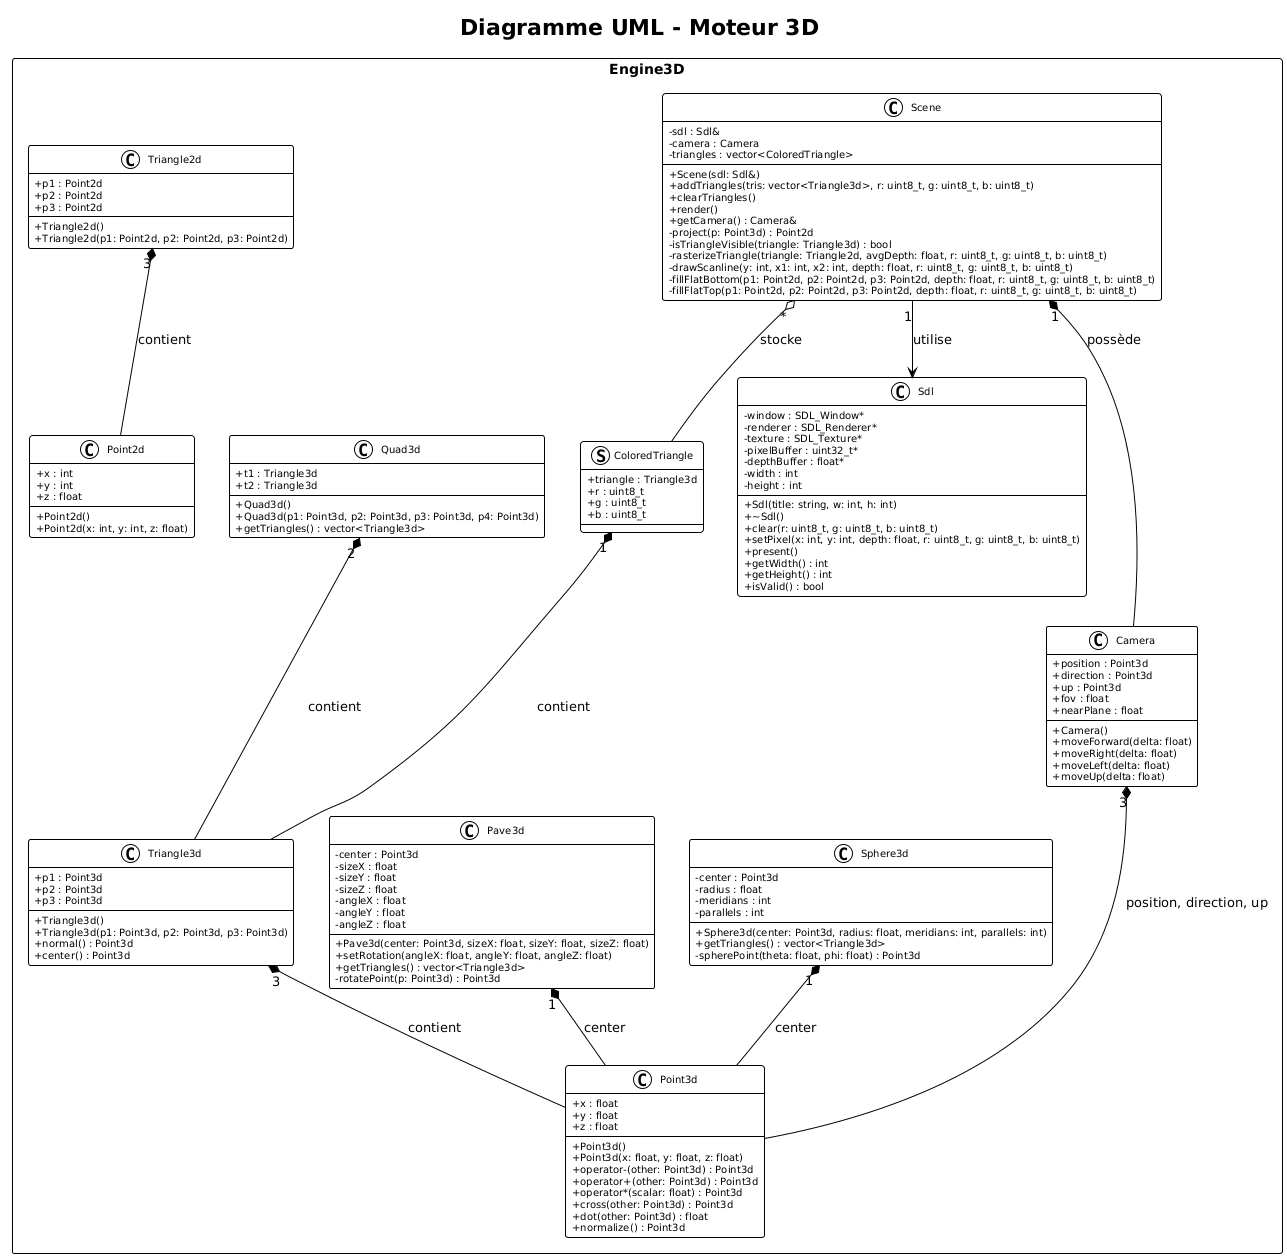

The diagram above was rendered by PlantUML. Its source (embedded in the PNG):
@startuml
!theme plain
skinparam classAttributeIconSize 0
skinparam classFontSize 12
skinparam classAttributeFontSize 10
skinparam packageStyle rectangle

title Diagramme UML - Moteur 3D

namespace Engine3D {

    class Point3d {
        +x : float
        +y : float
        +z : float
        --
        +Point3d()
        +Point3d(x: float, y: float, z: float)
        +operator-(other: Point3d) : Point3d
        +operator+(other: Point3d) : Point3d
        +operator*(scalar: float) : Point3d
        +cross(other: Point3d) : Point3d
        +dot(other: Point3d) : float
        +normalize() : Point3d
    }

    class Point2d {
        +x : int
        +y : int
        +z : float
        --
        +Point2d()
        +Point2d(x: int, y: int, z: float)
    }

    class Triangle3d {
        +p1 : Point3d
        +p2 : Point3d
        +p3 : Point3d
        --
        +Triangle3d()
        +Triangle3d(p1: Point3d, p2: Point3d, p3: Point3d)
        +normal() : Point3d
        +center() : Point3d
    }

    class Triangle2d {
        +p1 : Point2d
        +p2 : Point2d
        +p3 : Point2d
        --
        +Triangle2d()
        +Triangle2d(p1: Point2d, p2: Point2d, p3: Point2d)
    }

    class Quad3d {
        +t1 : Triangle3d
        +t2 : Triangle3d
        --
        +Quad3d()
        +Quad3d(p1: Point3d, p2: Point3d, p3: Point3d, p4: Point3d)
        +getTriangles() : vector<Triangle3d>
    }

    class Pave3d {
        -center : Point3d
        -sizeX : float
        -sizeY : float
        -sizeZ : float
        -angleX : float
        -angleY : float
        -angleZ : float
        --
        +Pave3d(center: Point3d, sizeX: float, sizeY: float, sizeZ: float)
        +setRotation(angleX: float, angleY: float, angleZ: float)
        +getTriangles() : vector<Triangle3d>
        -rotatePoint(p: Point3d) : Point3d
    }

    class Sphere3d {
        -center : Point3d
        -radius : float
        -meridians : int
        -parallels : int
        --
        +Sphere3d(center: Point3d, radius: float, meridians: int, parallels: int)
        +getTriangles() : vector<Triangle3d>
        -spherePoint(theta: float, phi: float) : Point3d
    }

    class Camera {
        +position : Point3d
        +direction : Point3d
        +up : Point3d
        +fov : float
        +nearPlane : float
        --
        +Camera()
        +moveForward(delta: float)
        +moveRight(delta: float)
        +moveLeft(delta: float)
        +moveUp(delta: float)
    }

    struct ColoredTriangle {
        +triangle : Triangle3d
        +r : uint8_t
        +g : uint8_t
        +b : uint8_t
    }

    class Scene {
        -sdl : Sdl&
        -camera : Camera
        -triangles : vector<ColoredTriangle>
        --
        +Scene(sdl: Sdl&)
        +addTriangles(tris: vector<Triangle3d>, r: uint8_t, g: uint8_t, b: uint8_t)
        +clearTriangles()
        +render()
        +getCamera() : Camera&
        -project(p: Point3d) : Point2d
        -isTriangleVisible(triangle: Triangle3d) : bool
        -rasterizeTriangle(triangle: Triangle2d, avgDepth: float, r: uint8_t, g: uint8_t, b: uint8_t)
        -drawScanline(y: int, x1: int, x2: int, depth: float, r: uint8_t, g: uint8_t, b: uint8_t)
        -fillFlatBottom(p1: Point2d, p2: Point2d, p3: Point2d, depth: float, r: uint8_t, g: uint8_t, b: uint8_t)
        -fillFlatTop(p1: Point2d, p2: Point2d, p3: Point2d, depth: float, r: uint8_t, g: uint8_t, b: uint8_t)
    }

    class Sdl {
        -window : SDL_Window*
        -renderer : SDL_Renderer*
        -texture : SDL_Texture*
        -pixelBuffer : uint32_t*
        -depthBuffer : float*
        -width : int
        -height : int
        --
        +Sdl(title: string, w: int, h: int)
        +~Sdl()
        +clear(r: uint8_t, g: uint8_t, b: uint8_t)
        +setPixel(x: int, y: int, depth: float, r: uint8_t, g: uint8_t, b: uint8_t)
        +present()
        +getWidth() : int
        +getHeight() : int
        +isValid() : bool
    }

    ' Compositions et associations
    Triangle3d "3" *-- Point3d : contient
    Triangle2d "3" *-- Point2d : contient
    Quad3d "2" *-- Triangle3d : contient
    Pave3d "1" *-- Point3d : center
    Sphere3d "1" *-- Point3d : center
    Camera "3" *-- Point3d : position, direction, up
    ColoredTriangle "1" *-- Triangle3d : contient
    Scene "1" *-- Camera : possède
    Scene "*" o-- ColoredTriangle : stocke
    Scene "1" --> Sdl : utilise

}
@enduml